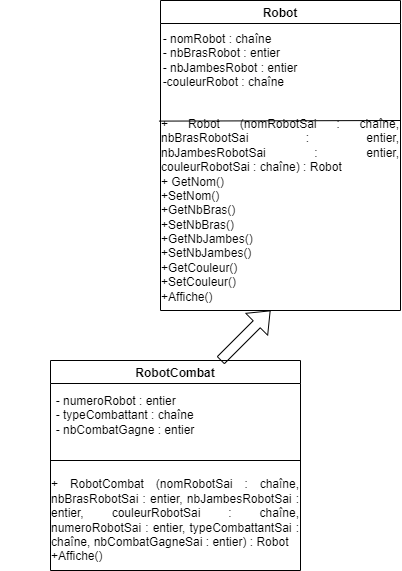

The diagram above was exported from draw.io. Its source (the exported page's mxGraphModel, read from the mxfile embedded in the PNG):
<mxGraphModel dx="1038" dy="543" grid="1" gridSize="10" guides="1" tooltips="1" connect="1" arrows="1" fold="1" page="1" pageScale="1" pageWidth="827" pageHeight="1169" math="0" shadow="0">
  <root>
    <mxCell id="0" />
    <mxCell id="1" parent="0" />
    <mxCell id="sT8rmfnoiwpQJi85H8I8-1" value="Robot" style="swimlane;" vertex="1" parent="1">
      <mxGeometry x="310" y="180" width="240" height="310" as="geometry" />
    </mxCell>
    <mxCell id="sT8rmfnoiwpQJi85H8I8-4" value="&lt;div style=&quot;text-align: justify;&quot;&gt;&lt;span style=&quot;background-color: initial;&quot;&gt;- nomRobot : chaîne&lt;/span&gt;&lt;/div&gt;&lt;div style=&quot;text-align: justify;&quot;&gt;&lt;span style=&quot;background-color: initial;&quot;&gt;- nbBrasRobot : entier&lt;/span&gt;&lt;/div&gt;&lt;div style=&quot;text-align: justify;&quot;&gt;&lt;span style=&quot;background-color: initial;&quot;&gt;- nbJambesRobot : entier&lt;/span&gt;&lt;/div&gt;&lt;div style=&quot;text-align: justify;&quot;&gt;&lt;span style=&quot;background-color: initial;&quot;&gt;-couleurRobot : chaîne&lt;/span&gt;&lt;/div&gt;" style="text;html=1;strokeColor=none;fillColor=none;align=center;verticalAlign=middle;whiteSpace=wrap;rounded=0;" vertex="1" parent="sT8rmfnoiwpQJi85H8I8-1">
      <mxGeometry x="-50" width="240" height="120" as="geometry" />
    </mxCell>
    <mxCell id="sT8rmfnoiwpQJi85H8I8-5" value="&lt;div style=&quot;text-align: justify;&quot;&gt;&lt;span style=&quot;background-color: initial;&quot;&gt;+ Robot (nomRobotSai : chaîne, nbBrasRobotSai : entier, nbJambesRobotSai : entier, couleurRobotSai : chaîne) : Robot&lt;/span&gt;&lt;/div&gt;&lt;div style=&quot;text-align: justify;&quot;&gt;&lt;span style=&quot;background-color: initial;&quot;&gt;+ GetNom()&lt;/span&gt;&lt;/div&gt;&lt;div style=&quot;text-align: justify;&quot;&gt;&lt;span style=&quot;background-color: initial;&quot;&gt;+SetNom()&lt;/span&gt;&lt;/div&gt;&lt;div style=&quot;text-align: justify;&quot;&gt;&lt;span style=&quot;background-color: initial;&quot;&gt;+GetNbBras()&lt;/span&gt;&lt;/div&gt;&lt;div style=&quot;text-align: justify;&quot;&gt;&lt;span style=&quot;background-color: initial;&quot;&gt;+SetNbBras()&lt;/span&gt;&lt;/div&gt;&lt;div style=&quot;text-align: justify;&quot;&gt;&lt;span style=&quot;background-color: initial;&quot;&gt;+GetNbJambes()&lt;/span&gt;&lt;/div&gt;&lt;div style=&quot;text-align: justify;&quot;&gt;&lt;span style=&quot;background-color: initial;&quot;&gt;+SetNbJambes()&lt;/span&gt;&lt;/div&gt;&lt;div style=&quot;text-align: justify;&quot;&gt;&lt;span style=&quot;background-color: initial;&quot;&gt;+GetCouleur()&lt;/span&gt;&lt;/div&gt;&lt;div style=&quot;text-align: justify;&quot;&gt;&lt;span style=&quot;background-color: initial;&quot;&gt;+SetCouleur()&lt;/span&gt;&lt;/div&gt;&lt;div style=&quot;text-align: justify;&quot;&gt;&lt;span style=&quot;background-color: initial;&quot;&gt;+Affiche()&lt;/span&gt;&lt;/div&gt;" style="text;html=1;strokeColor=none;fillColor=none;align=center;verticalAlign=middle;whiteSpace=wrap;rounded=0;" vertex="1" parent="sT8rmfnoiwpQJi85H8I8-1">
      <mxGeometry y="120" width="240" height="180" as="geometry" />
    </mxCell>
    <mxCell id="sT8rmfnoiwpQJi85H8I8-2" value="" style="endArrow=none;html=1;rounded=0;exitX=0.202;exitY=1.005;exitDx=0;exitDy=0;exitPerimeter=0;" edge="1" parent="1" source="sT8rmfnoiwpQJi85H8I8-4">
      <mxGeometry width="50" height="50" relative="1" as="geometry">
        <mxPoint x="310" y="320" as="sourcePoint" />
        <mxPoint x="550" y="300" as="targetPoint" />
      </mxGeometry>
    </mxCell>
    <mxCell id="sT8rmfnoiwpQJi85H8I8-6" value="RobotCombat" style="swimlane;startSize=23;" vertex="1" parent="1">
      <mxGeometry x="200" y="540" width="250" height="210" as="geometry" />
    </mxCell>
    <mxCell id="sT8rmfnoiwpQJi85H8I8-7" value="&lt;div style=&quot;text-align: justify;&quot;&gt;&lt;span style=&quot;background-color: initial;&quot;&gt;- numeroRobot : entier&lt;/span&gt;&lt;/div&gt;&lt;div style=&quot;text-align: justify;&quot;&gt;&lt;span style=&quot;background-color: initial;&quot;&gt;- typeCombattant : chaîne&lt;/span&gt;&lt;/div&gt;&lt;div style=&quot;text-align: justify;&quot;&gt;&lt;span style=&quot;background-color: initial;&quot;&gt;- nbCombatGagne : entier&lt;/span&gt;&lt;/div&gt;" style="text;html=1;strokeColor=none;fillColor=none;align=center;verticalAlign=middle;whiteSpace=wrap;rounded=0;" vertex="1" parent="sT8rmfnoiwpQJi85H8I8-6">
      <mxGeometry x="-50" y="5" width="250" height="100" as="geometry" />
    </mxCell>
    <mxCell id="sT8rmfnoiwpQJi85H8I8-9" value="&lt;div style=&quot;text-align: justify;&quot;&gt;&lt;span style=&quot;background-color: initial;&quot;&gt;+ RobotCombat (nomRobotSai : chaîne, nbBrasRobotSai : entier, nbJambesRobotSai : entier, couleurRobotSai : chaîne, numeroRobotSai : entier, typeCombattantSai : chaîne, nbCombatGagneSai : entier) : Robot&amp;nbsp;&lt;/span&gt;&lt;/div&gt;&lt;span style=&quot;&quot;&gt;&lt;div style=&quot;text-align: justify;&quot;&gt;&lt;span style=&quot;background-color: initial;&quot;&gt;+Affiche()&amp;nbsp;&lt;/span&gt;&lt;/div&gt;&lt;/span&gt;" style="text;html=1;strokeColor=none;fillColor=none;align=center;verticalAlign=middle;whiteSpace=wrap;rounded=0;" vertex="1" parent="sT8rmfnoiwpQJi85H8I8-6">
      <mxGeometry y="120" width="250" height="80" as="geometry" />
    </mxCell>
    <mxCell id="sT8rmfnoiwpQJi85H8I8-8" value="" style="endArrow=none;html=1;rounded=0;" edge="1" parent="1">
      <mxGeometry width="50" height="50" relative="1" as="geometry">
        <mxPoint x="200" y="640" as="sourcePoint" />
        <mxPoint x="450" y="640" as="targetPoint" />
      </mxGeometry>
    </mxCell>
    <mxCell id="sT8rmfnoiwpQJi85H8I8-10" value="" style="shape=flexArrow;endArrow=classic;html=1;rounded=0;" edge="1" parent="1">
      <mxGeometry width="50" height="50" relative="1" as="geometry">
        <mxPoint x="370" y="540" as="sourcePoint" />
        <mxPoint x="420" y="490" as="targetPoint" />
      </mxGeometry>
    </mxCell>
  </root>
</mxGraphModel>